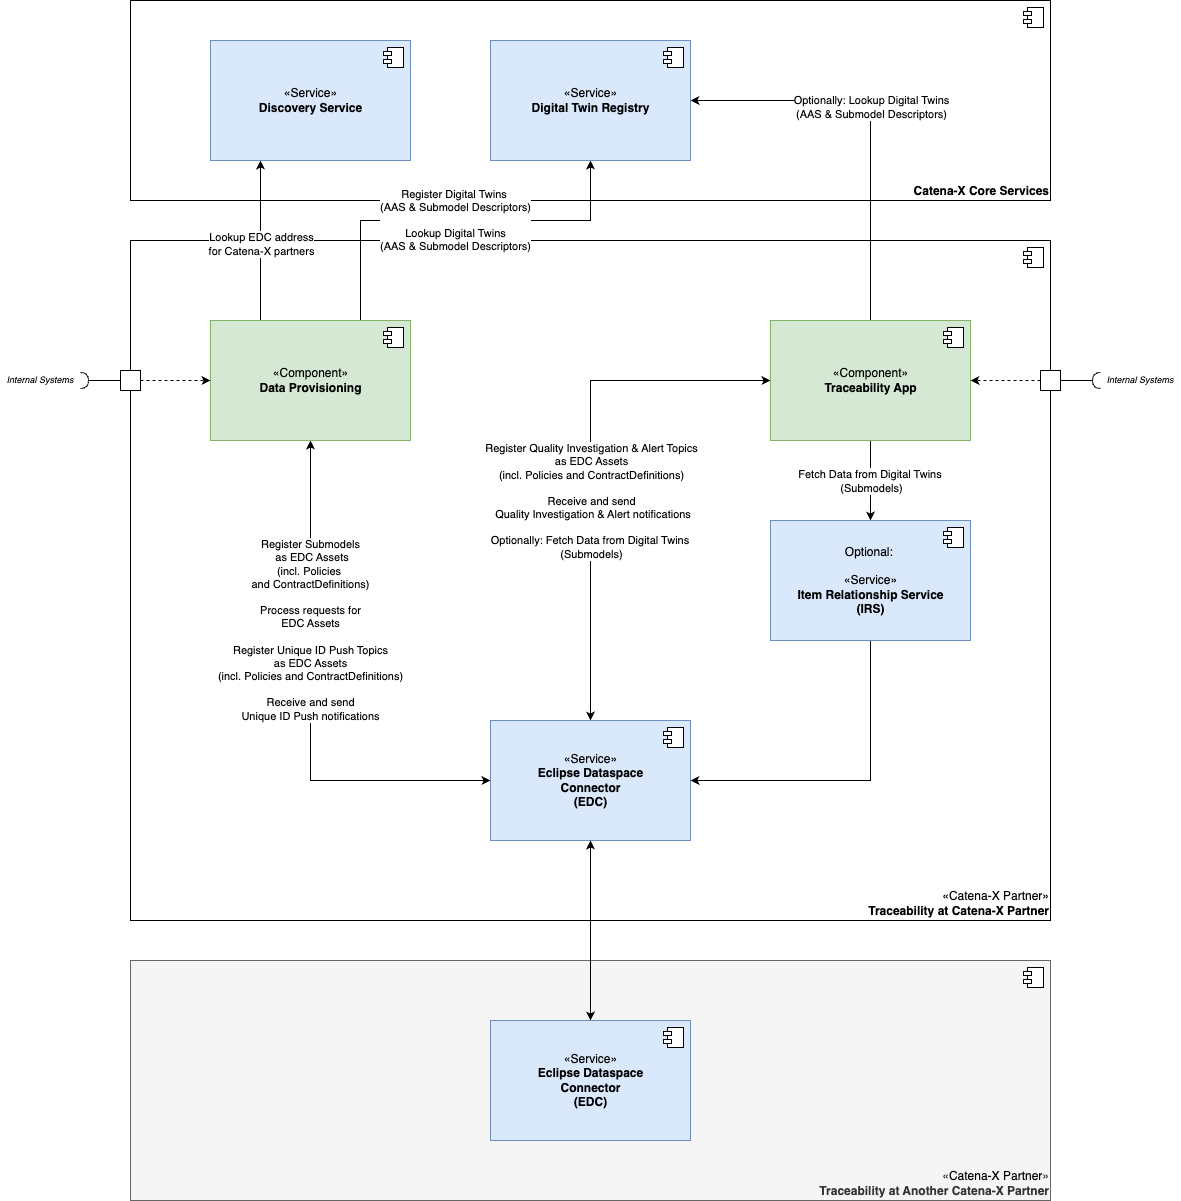

The diagram above was exported from draw.io. Its source (the exported page's mxGraphModel, read from the mxfile embedded in the PNG):
<mxGraphModel dx="2034" dy="356" grid="1" gridSize="10" guides="1" tooltips="1" connect="1" arrows="1" fold="1" page="0" pageScale="1" pageWidth="827" pageHeight="1169" math="0" shadow="0">
  <root>
    <mxCell id="0" />
    <mxCell id="1" parent="0" />
    <mxCell id="hcJiEPYwlDdZorpN5xeX-1" value="&lt;br&gt;&lt;b&gt;Catena-X Core Services&lt;/b&gt;" style="html=1;dropTarget=0;verticalAlign=bottom;labelPosition=center;verticalLabelPosition=middle;align=right;fillColor=none;" parent="1" vertex="1">
      <mxGeometry x="-640" y="480" width="920" height="200" as="geometry" />
    </mxCell>
    <mxCell id="hcJiEPYwlDdZorpN5xeX-2" value="" style="shape=module;jettyWidth=8;jettyHeight=4;" parent="hcJiEPYwlDdZorpN5xeX-1" vertex="1">
      <mxGeometry x="1" width="20" height="20" relative="1" as="geometry">
        <mxPoint x="-27" y="7" as="offset" />
      </mxGeometry>
    </mxCell>
    <mxCell id="hcJiEPYwlDdZorpN5xeX-3" value="«&lt;span style=&quot;color: rgb(0, 0, 0);&quot;&gt;Catena-X Partner&lt;/span&gt;»&lt;br&gt;&lt;b&gt;Traceability at Another Catena-X Partner&lt;/b&gt;" style="html=1;dropTarget=0;verticalAlign=bottom;labelPosition=center;verticalLabelPosition=middle;align=right;fillColor=#f5f5f5;fontColor=#333333;strokeColor=#666666;" parent="1" vertex="1">
      <mxGeometry x="-640" y="1440" width="920" height="240" as="geometry" />
    </mxCell>
    <mxCell id="hcJiEPYwlDdZorpN5xeX-4" value="" style="shape=module;jettyWidth=8;jettyHeight=4;" parent="hcJiEPYwlDdZorpN5xeX-3" vertex="1">
      <mxGeometry x="1" width="20" height="20" relative="1" as="geometry">
        <mxPoint x="-27" y="7" as="offset" />
      </mxGeometry>
    </mxCell>
    <mxCell id="hcJiEPYwlDdZorpN5xeX-5" value="«Catena-X Partner»&lt;br&gt;&lt;b&gt;Traceability at Catena-X Partner&lt;/b&gt;" style="html=1;dropTarget=0;verticalAlign=bottom;labelPosition=center;verticalLabelPosition=middle;align=right;fillColor=none;" parent="1" vertex="1">
      <mxGeometry x="-640" y="720" width="920" height="680" as="geometry" />
    </mxCell>
    <mxCell id="hcJiEPYwlDdZorpN5xeX-6" value="" style="shape=module;jettyWidth=8;jettyHeight=4;" parent="hcJiEPYwlDdZorpN5xeX-5" vertex="1">
      <mxGeometry x="1" width="20" height="20" relative="1" as="geometry">
        <mxPoint x="-27" y="7" as="offset" />
      </mxGeometry>
    </mxCell>
    <mxCell id="hcJiEPYwlDdZorpN5xeX-7" value="Register Submodels&lt;br&gt;&amp;nbsp;as EDC Assets &lt;br&gt;(incl.&amp;nbsp;Policies&amp;nbsp;&lt;br&gt;and ContractDefinitions)&lt;br&gt;&lt;br&gt;Process requests for &lt;br&gt;EDC Assets&lt;br&gt;&lt;br&gt;Register Unique ID Push Topics&lt;br&gt;as EDC Assets&lt;br&gt;(incl.&amp;nbsp;Policies and ContractDefinitions)&lt;br&gt;&lt;br&gt;Receive and send &lt;br&gt;Unique ID Push notifications" style="edgeStyle=orthogonalEdgeStyle;rounded=0;orthogonalLoop=1;jettySize=auto;html=1;entryX=0;entryY=0.5;entryDx=0;entryDy=0;startArrow=classic;exitX=0.5;exitY=1;exitDx=0;exitDy=0;startFill=1;" parent="1" source="hcJiEPYwlDdZorpN5xeX-9" target="hcJiEPYwlDdZorpN5xeX-19" edge="1">
      <mxGeometry x="-0.2692" relative="1" as="geometry">
        <mxPoint as="offset" />
      </mxGeometry>
    </mxCell>
    <mxCell id="hcJiEPYwlDdZorpN5xeX-8" value="Register Digital Twins&amp;nbsp;&lt;br&gt;(AAS &amp;amp; Submodel Descriptors)&lt;br&gt;&lt;br&gt;Lookup Digital Twins&lt;br&gt;(AAS &amp;amp; Submodel Descriptors)" style="edgeStyle=orthogonalEdgeStyle;rounded=0;orthogonalLoop=1;jettySize=auto;html=1;exitX=0.75;exitY=0;exitDx=0;exitDy=0;" parent="1" source="hcJiEPYwlDdZorpN5xeX-9" target="hcJiEPYwlDdZorpN5xeX-35" edge="1">
      <mxGeometry relative="1" as="geometry">
        <Array as="points">
          <mxPoint x="-410" y="700" />
          <mxPoint x="-180" y="700" />
        </Array>
      </mxGeometry>
    </mxCell>
    <mxCell id="awfbwa1EZS5ZGuUGfWhA-3" style="edgeStyle=orthogonalEdgeStyle;rounded=0;orthogonalLoop=1;jettySize=auto;html=1;entryX=0.25;entryY=1;entryDx=0;entryDy=0;exitX=0.25;exitY=0;exitDx=0;exitDy=0;" parent="1" source="hcJiEPYwlDdZorpN5xeX-9" target="awfbwa1EZS5ZGuUGfWhA-1" edge="1">
      <mxGeometry relative="1" as="geometry" />
    </mxCell>
    <mxCell id="awfbwa1EZS5ZGuUGfWhA-4" value="Lookup EDC address &lt;br&gt;for Catena-X partners" style="edgeLabel;html=1;align=center;verticalAlign=middle;resizable=0;points=[];" parent="awfbwa1EZS5ZGuUGfWhA-3" vertex="1" connectable="0">
      <mxGeometry x="-0.0375" relative="1" as="geometry">
        <mxPoint as="offset" />
      </mxGeometry>
    </mxCell>
    <mxCell id="hcJiEPYwlDdZorpN5xeX-9" value="«Component»&lt;br&gt;&lt;b&gt;Data Provisioning&lt;/b&gt;" style="html=1;dropTarget=0;verticalAlign=middle;fillColor=#d5e8d4;strokeColor=#82b366;" parent="1" vertex="1">
      <mxGeometry x="-560" y="800" width="200" height="120" as="geometry" />
    </mxCell>
    <mxCell id="hcJiEPYwlDdZorpN5xeX-10" value="" style="shape=module;jettyWidth=8;jettyHeight=4;" parent="hcJiEPYwlDdZorpN5xeX-9" vertex="1">
      <mxGeometry x="1" width="20" height="20" relative="1" as="geometry">
        <mxPoint x="-27" y="7" as="offset" />
      </mxGeometry>
    </mxCell>
    <mxCell id="hcJiEPYwlDdZorpN5xeX-11" style="edgeStyle=orthogonalEdgeStyle;rounded=0;orthogonalLoop=1;jettySize=auto;html=1;entryX=0.5;entryY=0;entryDx=0;entryDy=0;startArrow=none;startFill=0;" parent="1" source="hcJiEPYwlDdZorpN5xeX-17" target="hcJiEPYwlDdZorpN5xeX-29" edge="1">
      <mxGeometry relative="1" as="geometry" />
    </mxCell>
    <mxCell id="hcJiEPYwlDdZorpN5xeX-12" value="Fetch Data from Digital Twins&amp;nbsp;&lt;br&gt;(Submodels)" style="edgeLabel;html=1;align=center;verticalAlign=middle;resizable=0;points=[];" parent="hcJiEPYwlDdZorpN5xeX-11" vertex="1" connectable="0">
      <mxGeometry x="0.175" y="-2" relative="1" as="geometry">
        <mxPoint x="2" y="-7" as="offset" />
      </mxGeometry>
    </mxCell>
    <mxCell id="hcJiEPYwlDdZorpN5xeX-13" style="edgeStyle=orthogonalEdgeStyle;rounded=0;orthogonalLoop=1;jettySize=auto;html=1;startArrow=classic;startFill=1;endArrow=classic;endFill=1;" parent="1" source="hcJiEPYwlDdZorpN5xeX-17" target="hcJiEPYwlDdZorpN5xeX-19" edge="1">
      <mxGeometry relative="1" as="geometry" />
    </mxCell>
    <mxCell id="hcJiEPYwlDdZorpN5xeX-14" value="Register Quality Investigation &amp;amp; Alert Topics&lt;br&gt;as EDC Assets&lt;br&gt;(incl.&amp;nbsp;Policies and ContractDefinitions)&lt;br&gt;&lt;br&gt;Receive and send&lt;br&gt;&amp;nbsp;Quality Investigation &amp;amp; Alert notifications&lt;br&gt;&lt;br&gt;Optionally: Fetch Data from Digital Twins&amp;nbsp;&lt;br&gt;(Submodels)" style="edgeLabel;html=1;align=center;verticalAlign=middle;resizable=0;points=[];" parent="hcJiEPYwlDdZorpN5xeX-13" vertex="1" connectable="0">
      <mxGeometry x="-0.0231" y="1" relative="1" as="geometry">
        <mxPoint x="-1" y="46" as="offset" />
      </mxGeometry>
    </mxCell>
    <mxCell id="hcJiEPYwlDdZorpN5xeX-15" style="edgeStyle=orthogonalEdgeStyle;rounded=0;orthogonalLoop=1;jettySize=auto;html=1;startArrow=none;startFill=0;endArrow=classic;endFill=1;entryX=1;entryY=0.5;entryDx=0;entryDy=0;exitX=0.5;exitY=0;exitDx=0;exitDy=0;" parent="1" source="hcJiEPYwlDdZorpN5xeX-17" target="hcJiEPYwlDdZorpN5xeX-35" edge="1">
      <mxGeometry relative="1" as="geometry" />
    </mxCell>
    <mxCell id="hcJiEPYwlDdZorpN5xeX-16" value="Optionally: Lookup Digital Twins&lt;br&gt;(AAS &amp;amp; Submodel Descriptors)" style="edgeLabel;html=1;align=center;verticalAlign=middle;resizable=0;points=[];" parent="hcJiEPYwlDdZorpN5xeX-15" vertex="1" connectable="0">
      <mxGeometry x="0.0688" relative="1" as="geometry">
        <mxPoint as="offset" />
      </mxGeometry>
    </mxCell>
    <mxCell id="hcJiEPYwlDdZorpN5xeX-17" value="«Component»&lt;br&gt;&lt;b&gt;Traceability App&lt;/b&gt;" style="html=1;dropTarget=0;verticalAlign=middle;fillColor=#d5e8d4;strokeColor=#82b366;" parent="1" vertex="1">
      <mxGeometry y="800" width="200" height="120" as="geometry" />
    </mxCell>
    <mxCell id="hcJiEPYwlDdZorpN5xeX-18" value="" style="shape=module;jettyWidth=8;jettyHeight=4;" parent="hcJiEPYwlDdZorpN5xeX-17" vertex="1">
      <mxGeometry x="1" width="20" height="20" relative="1" as="geometry">
        <mxPoint x="-27" y="7" as="offset" />
      </mxGeometry>
    </mxCell>
    <mxCell id="hcJiEPYwlDdZorpN5xeX-19" value="«Service»&lt;br&gt;&lt;b&gt;Eclipse Dataspace&lt;br&gt;Connector&lt;br&gt;(EDC)&lt;/b&gt;" style="html=1;dropTarget=0;verticalAlign=middle;fillColor=#dae8fc;strokeColor=#6c8ebf;" parent="1" vertex="1">
      <mxGeometry x="-280" y="1200" width="200" height="120" as="geometry" />
    </mxCell>
    <mxCell id="hcJiEPYwlDdZorpN5xeX-20" value="" style="shape=module;jettyWidth=8;jettyHeight=4;" parent="hcJiEPYwlDdZorpN5xeX-19" vertex="1">
      <mxGeometry x="1" width="20" height="20" relative="1" as="geometry">
        <mxPoint x="-27" y="7" as="offset" />
      </mxGeometry>
    </mxCell>
    <mxCell id="hcJiEPYwlDdZorpN5xeX-21" style="edgeStyle=orthogonalEdgeStyle;rounded=0;orthogonalLoop=1;jettySize=auto;html=1;entryX=0.5;entryY=0;entryDx=0;entryDy=0;exitX=0.5;exitY=1;exitDx=0;exitDy=0;startArrow=classic;startFill=1;" parent="1" source="hcJiEPYwlDdZorpN5xeX-19" target="hcJiEPYwlDdZorpN5xeX-26" edge="1">
      <mxGeometry relative="1" as="geometry" />
    </mxCell>
    <mxCell id="hcJiEPYwlDdZorpN5xeX-22" value="" style="rounded=0;orthogonalLoop=1;jettySize=auto;html=1;endArrow=halfCircle;endFill=0;endSize=6;strokeWidth=1;sketch=0;exitX=0;exitY=0.5;exitDx=0;exitDy=0;entryX=0;entryY=0.5;entryDx=0;entryDy=0;" parent="1" source="hcJiEPYwlDdZorpN5xeX-25" target="hcJiEPYwlDdZorpN5xeX-23" edge="1">
      <mxGeometry x="-655.3199999999999" y="605" as="geometry">
        <mxPoint x="-728.1199999999999" y="810" as="sourcePoint" />
        <mxPoint x="-728.1199999999999" y="840" as="targetPoint" />
      </mxGeometry>
    </mxCell>
    <mxCell id="hcJiEPYwlDdZorpN5xeX-23" value="Internal Systems" style="text;html=1;strokeColor=none;fillColor=none;align=center;verticalAlign=middle;whiteSpace=wrap;rounded=0;fontSize=9;fontStyle=2;direction=west;flipH=0;" parent="1" vertex="1">
      <mxGeometry x="-770" y="845" width="80" height="30" as="geometry" />
    </mxCell>
    <mxCell id="hcJiEPYwlDdZorpN5xeX-24" style="edgeStyle=orthogonalEdgeStyle;rounded=0;orthogonalLoop=1;jettySize=auto;html=1;dashed=1;startArrow=none;startFill=0;" parent="1" source="hcJiEPYwlDdZorpN5xeX-25" edge="1">
      <mxGeometry relative="1" as="geometry">
        <mxPoint x="-560" y="860" as="targetPoint" />
      </mxGeometry>
    </mxCell>
    <mxCell id="hcJiEPYwlDdZorpN5xeX-25" value="" style="whiteSpace=wrap;html=1;aspect=fixed;verticalAlign=top;rotation=-180;direction=west;flipH=0;" parent="1" vertex="1">
      <mxGeometry x="-650" y="850" width="20" height="20" as="geometry" />
    </mxCell>
    <mxCell id="hcJiEPYwlDdZorpN5xeX-26" value="«Service»&lt;br&gt;&lt;b&gt;Eclipse Dataspace&lt;br&gt;Connector&lt;br&gt;(EDC)&lt;/b&gt;&lt;b&gt;&lt;br&gt;&lt;/b&gt;" style="html=1;dropTarget=0;verticalAlign=middle;fillColor=#dae8fc;strokeColor=#6c8ebf;" parent="1" vertex="1">
      <mxGeometry x="-280" y="1500" width="200" height="120" as="geometry" />
    </mxCell>
    <mxCell id="hcJiEPYwlDdZorpN5xeX-27" value="" style="shape=module;jettyWidth=8;jettyHeight=4;" parent="hcJiEPYwlDdZorpN5xeX-26" vertex="1">
      <mxGeometry x="1" width="20" height="20" relative="1" as="geometry">
        <mxPoint x="-27" y="7" as="offset" />
      </mxGeometry>
    </mxCell>
    <mxCell id="hcJiEPYwlDdZorpN5xeX-28" style="edgeStyle=orthogonalEdgeStyle;rounded=0;orthogonalLoop=1;jettySize=auto;html=1;entryX=1;entryY=0.5;entryDx=0;entryDy=0;exitX=0.5;exitY=1;exitDx=0;exitDy=0;startArrow=none;startFill=0;" parent="1" source="hcJiEPYwlDdZorpN5xeX-29" target="hcJiEPYwlDdZorpN5xeX-19" edge="1">
      <mxGeometry relative="1" as="geometry" />
    </mxCell>
    <mxCell id="hcJiEPYwlDdZorpN5xeX-29" value="Optional:&amp;nbsp;&lt;br&gt;&lt;br&gt;«Service»&lt;br&gt;&lt;b&gt;Item Relationship Service&lt;br&gt;(IRS)&lt;br&gt;&lt;/b&gt;" style="html=1;dropTarget=0;verticalAlign=middle;fillColor=#dae8fc;strokeColor=#6c8ebf;" parent="1" vertex="1">
      <mxGeometry y="1000" width="200" height="120" as="geometry" />
    </mxCell>
    <mxCell id="hcJiEPYwlDdZorpN5xeX-30" value="" style="shape=module;jettyWidth=8;jettyHeight=4;" parent="hcJiEPYwlDdZorpN5xeX-29" vertex="1">
      <mxGeometry x="1" width="20" height="20" relative="1" as="geometry">
        <mxPoint x="-27" y="7" as="offset" />
      </mxGeometry>
    </mxCell>
    <mxCell id="hcJiEPYwlDdZorpN5xeX-31" value="" style="rounded=0;orthogonalLoop=1;jettySize=auto;html=1;endArrow=halfCircle;endFill=0;endSize=6;strokeWidth=1;sketch=0;exitX=1;exitY=0.5;exitDx=0;exitDy=0;entryX=1;entryY=0.5;entryDx=0;entryDy=0;" parent="1" source="hcJiEPYwlDdZorpN5xeX-34" target="hcJiEPYwlDdZorpN5xeX-32" edge="1">
      <mxGeometry x="484.68000000000006" y="605" as="geometry">
        <mxPoint x="411.8800000000001" y="810" as="sourcePoint" />
        <mxPoint x="411.8800000000001" y="840" as="targetPoint" />
      </mxGeometry>
    </mxCell>
    <mxCell id="hcJiEPYwlDdZorpN5xeX-32" value="Internal Systems" style="text;html=1;strokeColor=none;fillColor=none;align=center;verticalAlign=middle;whiteSpace=wrap;rounded=0;fontSize=9;fontStyle=2;direction=west;flipH=0;" parent="1" vertex="1">
      <mxGeometry x="330" y="845" width="80" height="30" as="geometry" />
    </mxCell>
    <mxCell id="hcJiEPYwlDdZorpN5xeX-33" style="edgeStyle=orthogonalEdgeStyle;rounded=0;orthogonalLoop=1;jettySize=auto;html=1;dashed=1;startArrow=none;startFill=0;endArrow=classic;endFill=1;" parent="1" source="hcJiEPYwlDdZorpN5xeX-34" target="hcJiEPYwlDdZorpN5xeX-17" edge="1">
      <mxGeometry relative="1" as="geometry">
        <mxPoint x="580" y="860" as="targetPoint" />
      </mxGeometry>
    </mxCell>
    <mxCell id="hcJiEPYwlDdZorpN5xeX-34" value="" style="whiteSpace=wrap;html=1;aspect=fixed;verticalAlign=top;rotation=-180;direction=west;flipH=0;" parent="1" vertex="1">
      <mxGeometry x="270" y="850" width="20" height="20" as="geometry" />
    </mxCell>
    <mxCell id="hcJiEPYwlDdZorpN5xeX-35" value="«Service»&lt;br&gt;&lt;b&gt;Digital Twin Registry&lt;br&gt;&lt;/b&gt;" style="html=1;dropTarget=0;verticalAlign=middle;fillColor=#dae8fc;strokeColor=#6c8ebf;" parent="1" vertex="1">
      <mxGeometry x="-280" y="520" width="200" height="120" as="geometry" />
    </mxCell>
    <mxCell id="hcJiEPYwlDdZorpN5xeX-36" value="" style="shape=module;jettyWidth=8;jettyHeight=4;" parent="hcJiEPYwlDdZorpN5xeX-35" vertex="1">
      <mxGeometry x="1" width="20" height="20" relative="1" as="geometry">
        <mxPoint x="-27" y="7" as="offset" />
      </mxGeometry>
    </mxCell>
    <mxCell id="awfbwa1EZS5ZGuUGfWhA-1" value="«Service»&lt;br&gt;&lt;b&gt;Discovery Service&lt;br&gt;&lt;/b&gt;" style="html=1;dropTarget=0;verticalAlign=middle;fillColor=#dae8fc;strokeColor=#6c8ebf;" parent="1" vertex="1">
      <mxGeometry x="-560" y="520" width="200" height="120" as="geometry" />
    </mxCell>
    <mxCell id="awfbwa1EZS5ZGuUGfWhA-2" value="" style="shape=module;jettyWidth=8;jettyHeight=4;" parent="awfbwa1EZS5ZGuUGfWhA-1" vertex="1">
      <mxGeometry x="1" width="20" height="20" relative="1" as="geometry">
        <mxPoint x="-27" y="7" as="offset" />
      </mxGeometry>
    </mxCell>
  </root>
</mxGraphModel>